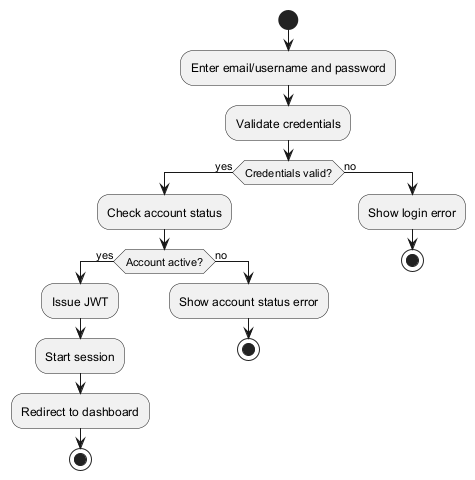

The diagram above was rendered by PlantUML. Its source (embedded in the PNG):
@startuml
start
:Enter email/username and password;
:Validate credentials;
if (Credentials valid?) then (yes)
  :Check account status;
  if (Account active?) then (yes)
    :Issue JWT;
    :Start session;
    :Redirect to dashboard;
    stop
  else (no)
    :Show account status error;
    stop
  endif
else (no)
  :Show login error;
  stop
endif
@enduml